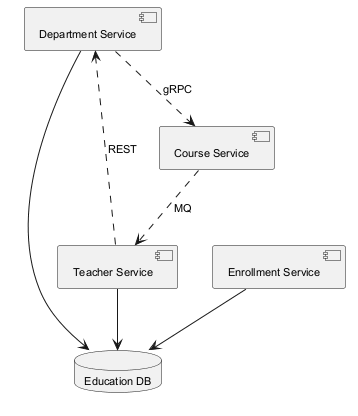

The diagram above was rendered by PlantUML. Its source (embedded in the PNG):
@startuml
skinparam backgroundColor #FFFFFF
skinparam classBackgroundColor #F3E5F5
skinparam classBorderColor #6A1B9A
skinparam defaultFontSize 11
component "Department Service" as C_DepartmentService
component "Enrollment Service" as C_EnrollmentService
component "Course Service" as C_CourseService
component "Teacher Service" as C_TeacherService
database "Education DB" as DB_education
C_DepartmentService --> DB_education
C_EnrollmentService --> DB_education
C_TeacherService --> DB_education
C_DepartmentService ..> C_CourseService : gRPC
C_CourseService ..> C_TeacherService : MQ
C_TeacherService ..> C_DepartmentService : REST
@enduml